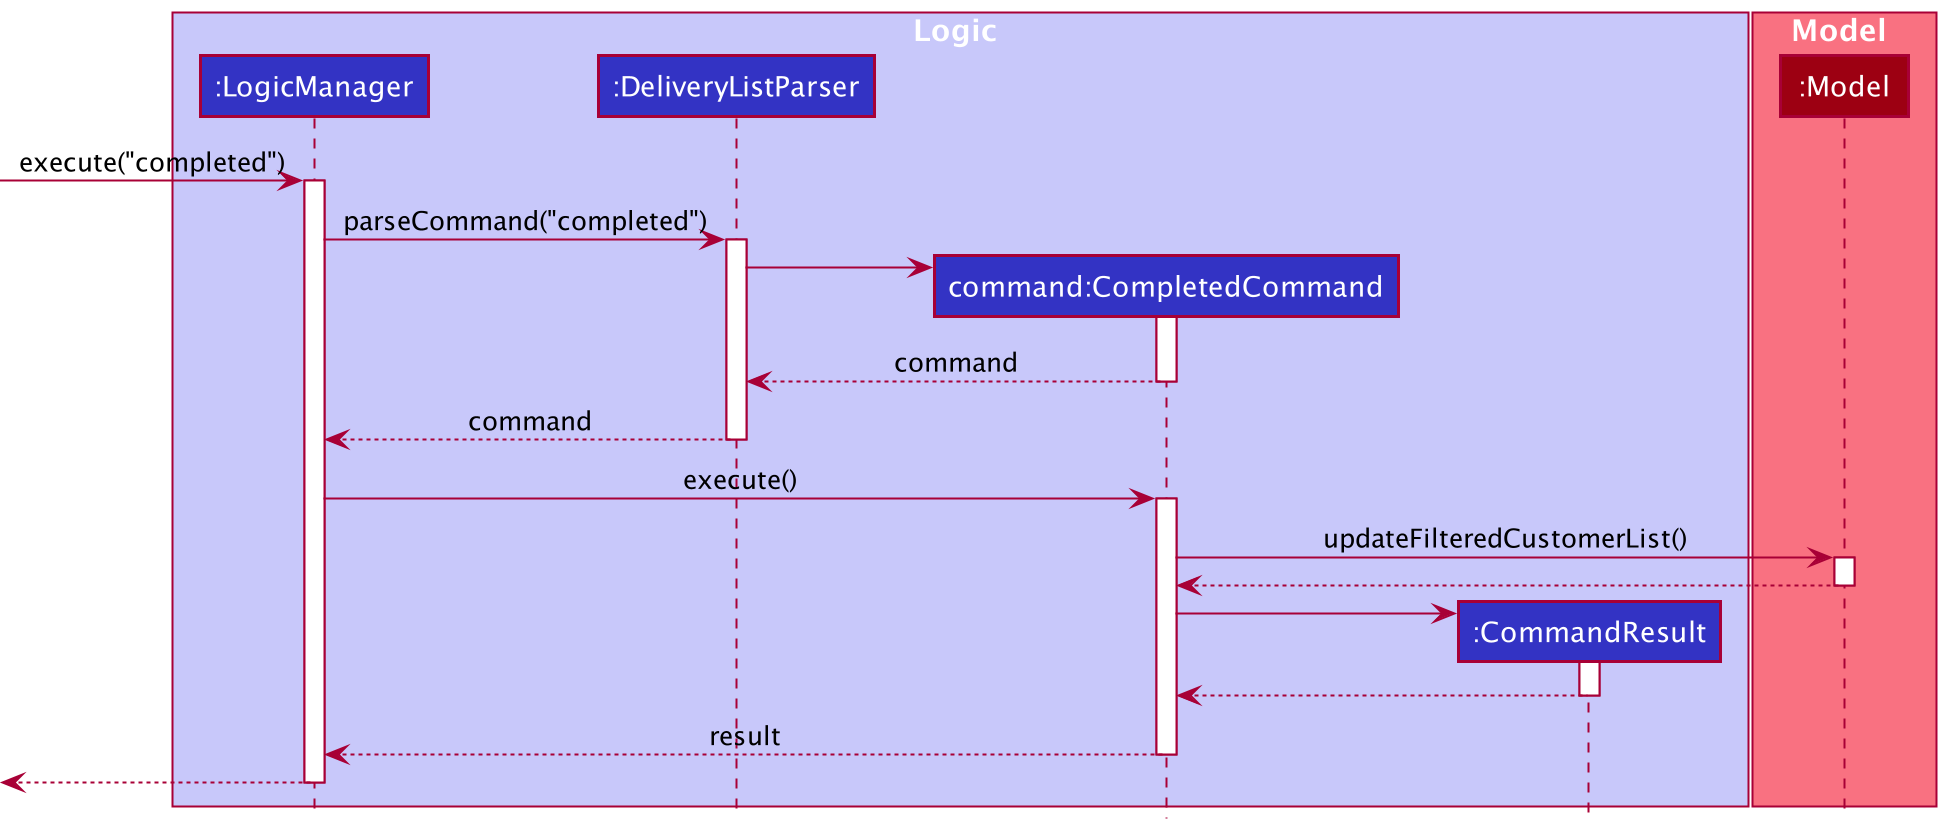

The diagram above was rendered by PlantUML. Its source (embedded in the PNG):
@startuml
!include style.puml

box Logic LOGIC_COLOR_T1
participant ":LogicManager" as LogicManager LOGIC_COLOR
participant ":DeliveryListParser" as DeliveryListParser LOGIC_COLOR
participant "command:CompletedCommand" as CompletedCommand LOGIC_COLOR
participant ":CommandResult" as CommandResult LOGIC_COLOR
end box

box Model MODEL_COLOR_T1
participant ":Model" as Model MODEL_COLOR
end box

[-> LogicManager : execute("completed")
activate LogicManager

LogicManager -> DeliveryListParser : parseCommand("completed")
activate DeliveryListParser

create CompletedCommand
DeliveryListParser -> CompletedCommand
activate CompletedCommand

CompletedCommand --> DeliveryListParser : command
deactivate CompletedCommand

DeliveryListParser --> LogicManager : command
deactivate DeliveryListParser

LogicManager -> CompletedCommand : execute()
activate CompletedCommand

CompletedCommand -> Model : updateFilteredCustomerList()
activate Model

Model --> CompletedCommand
deactivate Model

create CommandResult
CompletedCommand -> CommandResult
activate CommandResult

CommandResult --> CompletedCommand
deactivate CommandResult

CompletedCommand --> LogicManager : result
deactivate CompletedCommand

[<--LogicManager
deactivate LogicManager
@enduml